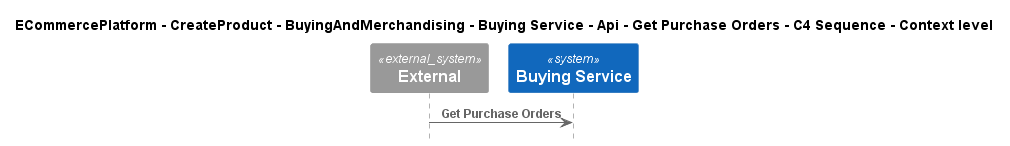

The diagram above was rendered by PlantUML. Its source (embedded in the PNG):
@startuml
!include ..\..\..\..\..\..\..\..\..\.c4s\C4_Sequence.puml

title ECommercePlatform - CreateProduct - BuyingAndMerchandising - Buying Service - Api - Get Purchase Orders - C4 Sequence - Context level

System_Ext(C4InterFlow.SoftwareSystems.ExternalSystem, "External", "")
System(ECommercePlatform.CreateProduct.BuyingAndMerchandising.SoftwareSystems.BuyingService, "Buying Service", "")

Rel(C4InterFlow.SoftwareSystems.ExternalSystem, ECommercePlatform.CreateProduct.BuyingAndMerchandising.SoftwareSystems.BuyingService, "Get Purchase Orders")


@enduml